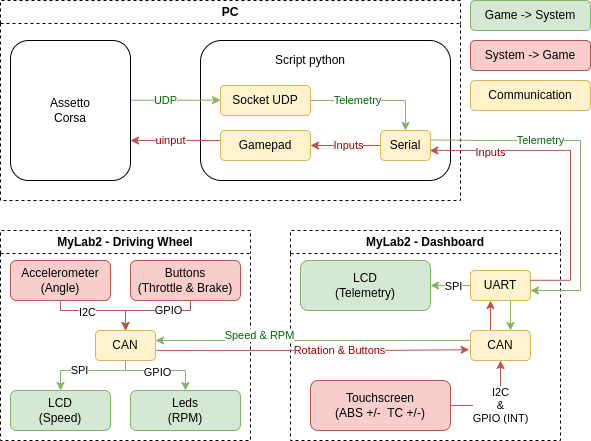

The diagram above was exported from draw.io. Its source (the exported page's mxGraphModel, read from the mxfile embedded in the PNG):
<mxGraphModel dx="976" dy="649" grid="1" gridSize="10" guides="1" tooltips="1" connect="1" arrows="1" fold="1" page="1" pageScale="1" pageWidth="850" pageHeight="1100" math="0" shadow="0">
  <root>
    <mxCell id="0" />
    <mxCell id="1" parent="0" />
    <mxCell id="2" value="PC" style="swimlane;whiteSpace=wrap;html=1;dashed=1;" vertex="1" parent="1">
      <mxGeometry x="120" y="440" width="460" height="200" as="geometry" />
    </mxCell>
    <mxCell id="3" value="" style="rounded=1;whiteSpace=wrap;html=1;" vertex="1" parent="2">
      <mxGeometry x="200" y="40" width="250" height="140" as="geometry" />
    </mxCell>
    <mxCell id="4" value="" style="edgeStyle=orthogonalEdgeStyle;rounded=0;orthogonalLoop=1;jettySize=auto;html=1;startArrow=classic;startFill=1;endArrow=none;endFill=0;fillColor=#d5e8d4;strokeColor=#82b366;" edge="1" parent="2" source="9">
      <mxGeometry relative="1" as="geometry">
        <Array as="points">
          <mxPoint x="150" y="100" />
        </Array>
        <mxPoint x="200" y="99.71" as="sourcePoint" />
        <mxPoint x="110" y="99.73857142857146" as="targetPoint" />
      </mxGeometry>
    </mxCell>
    <mxCell id="5" value="UDP" style="edgeLabel;html=1;align=center;verticalAlign=middle;resizable=0;points=[];fontColor=#006600;" vertex="1" connectable="0" parent="4">
      <mxGeometry x="0.0435" y="-1" relative="1" as="geometry">
        <mxPoint x="2" y="1" as="offset" />
      </mxGeometry>
    </mxCell>
    <mxCell id="6" value="Assetto&lt;div&gt;Corsa&lt;/div&gt;" style="rounded=1;whiteSpace=wrap;html=1;" vertex="1" parent="2">
      <mxGeometry x="10" y="40" width="120" height="140" as="geometry" />
    </mxCell>
    <mxCell id="7" style="edgeStyle=orthogonalEdgeStyle;rounded=0;orthogonalLoop=1;jettySize=auto;html=1;entryX=0.5;entryY=0;entryDx=0;entryDy=0;fillColor=#d5e8d4;strokeColor=#82b366;" edge="1" parent="2" source="9" target="16">
      <mxGeometry relative="1" as="geometry">
        <Array as="points">
          <mxPoint x="405" y="100" />
        </Array>
      </mxGeometry>
    </mxCell>
    <mxCell id="8" value="Telemetry" style="edgeLabel;html=1;align=center;verticalAlign=middle;resizable=0;points=[];fontColor=#006600;" vertex="1" connectable="0" parent="7">
      <mxGeometry x="-0.4" y="2" relative="1" as="geometry">
        <mxPoint x="9" y="2" as="offset" />
      </mxGeometry>
    </mxCell>
    <mxCell id="9" value="Socket UDP" style="rounded=1;whiteSpace=wrap;html=1;fillColor=#fff2cc;strokeColor=#d6b656;" vertex="1" parent="2">
      <mxGeometry x="220" y="85" width="90" height="30" as="geometry" />
    </mxCell>
    <mxCell id="10" style="edgeStyle=orthogonalEdgeStyle;rounded=0;orthogonalLoop=1;jettySize=auto;html=1;fillColor=#f8cecc;strokeColor=#b85450;" edge="1" parent="2">
      <mxGeometry relative="1" as="geometry">
        <Array as="points">
          <mxPoint x="130" y="139.97" />
        </Array>
        <mxPoint x="219.99999999999994" y="139.97" as="sourcePoint" />
        <mxPoint x="130" y="139.97" as="targetPoint" />
      </mxGeometry>
    </mxCell>
    <mxCell id="11" value="uinput" style="edgeLabel;html=1;align=center;verticalAlign=middle;resizable=0;points=[];fontColor=#990000;" vertex="1" connectable="0" parent="10">
      <mxGeometry x="0.2467" y="-3" relative="1" as="geometry">
        <mxPoint x="6" y="3" as="offset" />
      </mxGeometry>
    </mxCell>
    <mxCell id="12" value="Gamepad" style="rounded=1;whiteSpace=wrap;html=1;fillColor=#fff2cc;strokeColor=#d6b656;" vertex="1" parent="2">
      <mxGeometry x="220" y="130" width="90" height="30" as="geometry" />
    </mxCell>
    <mxCell id="13" value="Script python" style="text;html=1;align=center;verticalAlign=middle;whiteSpace=wrap;rounded=0;" vertex="1" parent="2">
      <mxGeometry x="235" y="45" width="150" height="30" as="geometry" />
    </mxCell>
    <mxCell id="14" style="edgeStyle=orthogonalEdgeStyle;rounded=0;orthogonalLoop=1;jettySize=auto;html=1;entryX=1;entryY=0.5;entryDx=0;entryDy=0;fillColor=#f8cecc;strokeColor=#b85450;" edge="1" parent="2" source="16" target="12">
      <mxGeometry relative="1" as="geometry">
        <Array as="points">
          <mxPoint x="405" y="140" />
        </Array>
      </mxGeometry>
    </mxCell>
    <mxCell id="15" value="Inputs" style="edgeLabel;html=1;align=center;verticalAlign=middle;resizable=0;points=[];fontColor=#990000;" vertex="1" connectable="0" parent="14">
      <mxGeometry x="0.0945" y="2" relative="1" as="geometry">
        <mxPoint x="6" y="-2" as="offset" />
      </mxGeometry>
    </mxCell>
    <mxCell id="16" value="Serial" style="rounded=1;whiteSpace=wrap;html=1;fillColor=#fff2cc;strokeColor=#d6b656;" vertex="1" parent="2">
      <mxGeometry x="380" y="130" width="50" height="30" as="geometry" />
    </mxCell>
    <mxCell id="17" value="MyLab2 - Driving Wheel" style="swimlane;whiteSpace=wrap;html=1;dashed=1;" vertex="1" parent="1">
      <mxGeometry x="120" y="670" width="250" height="210" as="geometry" />
    </mxCell>
    <mxCell id="18" value="Accelerometer&lt;div&gt;(Angle)&lt;/div&gt;" style="text;html=1;align=center;verticalAlign=middle;whiteSpace=wrap;rounded=1;strokeColor=#b85450;perimeterSpacing=0;fillColor=#f8cecc;" vertex="1" parent="17">
      <mxGeometry x="10" y="30" width="100" height="40" as="geometry" />
    </mxCell>
    <mxCell id="19" value="Buttons&lt;div&gt;(Throttle &amp;amp; Brake)&lt;/div&gt;" style="text;html=1;align=center;verticalAlign=middle;whiteSpace=wrap;rounded=1;strokeColor=#b85450;perimeterSpacing=0;fillColor=#f8cecc;" vertex="1" parent="17">
      <mxGeometry x="130" y="30" width="110" height="40" as="geometry" />
    </mxCell>
    <mxCell id="20" value="LCD&lt;div&gt;(Speed)&lt;/div&gt;" style="text;html=1;align=center;verticalAlign=middle;whiteSpace=wrap;rounded=1;strokeColor=#82b366;perimeterSpacing=0;fillColor=#d5e8d4;" vertex="1" parent="17">
      <mxGeometry x="10" y="160" width="100" height="40" as="geometry" />
    </mxCell>
    <mxCell id="21" style="edgeStyle=orthogonalEdgeStyle;rounded=0;orthogonalLoop=1;jettySize=auto;html=1;entryX=0.5;entryY=0;entryDx=0;entryDy=0;fillColor=#d5e8d4;strokeColor=#82b366;" edge="1" parent="17" source="23" target="20">
      <mxGeometry relative="1" as="geometry">
        <Array as="points">
          <mxPoint x="125" y="140" />
          <mxPoint x="60" y="140" />
        </Array>
      </mxGeometry>
    </mxCell>
    <mxCell id="22" value="SPI" style="edgeLabel;html=1;align=center;verticalAlign=middle;resizable=0;points=[];" vertex="1" connectable="0" parent="21">
      <mxGeometry x="0.1789" relative="1" as="geometry">
        <mxPoint as="offset" />
      </mxGeometry>
    </mxCell>
    <mxCell id="23" value="CAN" style="text;html=1;align=center;verticalAlign=middle;whiteSpace=wrap;rounded=1;strokeColor=#d6b656;perimeterSpacing=0;fillColor=#fff2cc;" vertex="1" parent="17">
      <mxGeometry x="95" y="100" width="60" height="30" as="geometry" />
    </mxCell>
    <mxCell id="24" style="edgeStyle=orthogonalEdgeStyle;rounded=0;orthogonalLoop=1;jettySize=auto;html=1;entryX=0.5;entryY=0;entryDx=0;entryDy=0;fillColor=#f8cecc;strokeColor=#b85450;" edge="1" parent="17" source="18" target="23">
      <mxGeometry relative="1" as="geometry">
        <mxPoint x="140" y="89" as="targetPoint" />
        <Array as="points">
          <mxPoint x="60" y="80" />
          <mxPoint x="125" y="80" />
        </Array>
      </mxGeometry>
    </mxCell>
    <mxCell id="25" value="I2C" style="edgeLabel;html=1;align=center;verticalAlign=middle;resizable=0;points=[];" vertex="1" connectable="0" parent="24">
      <mxGeometry x="-0.2184" y="-2" relative="1" as="geometry">
        <mxPoint as="offset" />
      </mxGeometry>
    </mxCell>
    <mxCell id="26" style="edgeStyle=orthogonalEdgeStyle;rounded=0;orthogonalLoop=1;jettySize=auto;html=1;entryX=0.5;entryY=0;entryDx=0;entryDy=0;fillColor=#f8cecc;strokeColor=#b85450;" edge="1" parent="17" source="19" target="23">
      <mxGeometry relative="1" as="geometry">
        <Array as="points">
          <mxPoint x="190" y="80" />
          <mxPoint x="125" y="80" />
        </Array>
      </mxGeometry>
    </mxCell>
    <mxCell id="27" value="GPIO" style="edgeLabel;html=1;align=center;verticalAlign=middle;resizable=0;points=[];" vertex="1" connectable="0" parent="26">
      <mxGeometry x="-0.3342" y="-1" relative="1" as="geometry">
        <mxPoint y="1" as="offset" />
      </mxGeometry>
    </mxCell>
    <mxCell id="28" value="MyLab2 - Dashboard" style="swimlane;whiteSpace=wrap;html=1;dashed=1;" vertex="1" parent="1">
      <mxGeometry x="410" y="670" width="270" height="210" as="geometry" />
    </mxCell>
    <mxCell id="29" value="UART" style="text;html=1;align=center;verticalAlign=middle;whiteSpace=wrap;rounded=1;strokeColor=#d6b656;perimeterSpacing=0;fillColor=#fff2cc;" vertex="1" parent="28">
      <mxGeometry x="180" y="40" width="60" height="30" as="geometry" />
    </mxCell>
    <mxCell id="30" value="LCD&lt;div&gt;(Telemetry)&lt;/div&gt;" style="text;html=1;align=center;verticalAlign=middle;whiteSpace=wrap;rounded=1;strokeColor=#82b366;perimeterSpacing=0;fillColor=#d5e8d4;" vertex="1" parent="28">
      <mxGeometry x="10" y="30" width="130" height="50" as="geometry" />
    </mxCell>
    <mxCell id="31" style="edgeStyle=orthogonalEdgeStyle;rounded=0;orthogonalLoop=1;jettySize=auto;html=1;fillColor=#f8cecc;strokeColor=#b85450;" edge="1" parent="28" source="35">
      <mxGeometry relative="1" as="geometry">
        <mxPoint x="200" y="70" as="targetPoint" />
        <Array as="points">
          <mxPoint x="200" y="70" />
        </Array>
      </mxGeometry>
    </mxCell>
    <mxCell id="32" style="edgeStyle=orthogonalEdgeStyle;rounded=0;orthogonalLoop=1;jettySize=auto;html=1;entryX=1;entryY=0.5;entryDx=0;entryDy=0;fillColor=#d5e8d4;strokeColor=#82b366;" edge="1" parent="28" source="29" target="30">
      <mxGeometry relative="1" as="geometry" />
    </mxCell>
    <mxCell id="33" value="SPI" style="edgeLabel;html=1;align=center;verticalAlign=middle;resizable=0;points=[];" vertex="1" connectable="0" parent="32">
      <mxGeometry x="-0.1687" y="1" relative="1" as="geometry">
        <mxPoint as="offset" />
      </mxGeometry>
    </mxCell>
    <mxCell id="34" value="Leds&lt;div&gt;(RPM)&lt;/div&gt;" style="text;html=1;align=center;verticalAlign=middle;whiteSpace=wrap;rounded=1;strokeColor=#82b366;perimeterSpacing=0;fillColor=#d5e8d4;" vertex="1" parent="28">
      <mxGeometry x="-160" y="160" width="110" height="40" as="geometry" />
    </mxCell>
    <mxCell id="35" value="CAN" style="text;html=1;align=center;verticalAlign=middle;whiteSpace=wrap;rounded=1;strokeColor=#d6b656;fillColor=#fff2cc;" vertex="1" parent="28">
      <mxGeometry x="180" y="100" width="60" height="30" as="geometry" />
    </mxCell>
    <mxCell id="36" style="edgeStyle=orthogonalEdgeStyle;rounded=0;orthogonalLoop=1;jettySize=auto;html=1;entryX=0.5;entryY=1;entryDx=0;entryDy=0;fillColor=#f8cecc;strokeColor=#b85450;" edge="1" parent="28" source="38" target="35">
      <mxGeometry relative="1" as="geometry" />
    </mxCell>
    <mxCell id="37" value="I2C&lt;div&gt;&amp;amp;&lt;/div&gt;&lt;div&gt;GPIO (INT)&lt;/div&gt;" style="edgeLabel;html=1;align=center;verticalAlign=middle;resizable=0;points=[];" vertex="1" connectable="0" parent="36">
      <mxGeometry x="-0.3895" relative="1" as="geometry">
        <mxPoint x="21" as="offset" />
      </mxGeometry>
    </mxCell>
    <mxCell id="38" value="Touchscreen&lt;div&gt;(ABS +/-&amp;nbsp; TC +/-)&lt;/div&gt;" style="text;html=1;align=center;verticalAlign=middle;whiteSpace=wrap;rounded=1;strokeColor=#b85450;perimeterSpacing=0;fillColor=#f8cecc;" vertex="1" parent="28">
      <mxGeometry x="20" y="150" width="140" height="50" as="geometry" />
    </mxCell>
    <mxCell id="39" style="edgeStyle=orthogonalEdgeStyle;rounded=0;orthogonalLoop=1;jettySize=auto;html=1;entryX=0.667;entryY=1;entryDx=0;entryDy=0;entryPerimeter=0;startArrow=classic;startFill=1;endArrow=none;endFill=0;fillColor=#d5e8d4;strokeColor=#82b366;" edge="1" parent="28" target="29">
      <mxGeometry relative="1" as="geometry">
        <mxPoint x="220" y="100" as="sourcePoint" />
        <mxPoint x="210" y="80" as="targetPoint" />
        <Array as="points">
          <mxPoint x="220" y="100" />
        </Array>
      </mxGeometry>
    </mxCell>
    <mxCell id="40" style="edgeStyle=orthogonalEdgeStyle;rounded=0;orthogonalLoop=1;jettySize=auto;html=1;entryX=0.993;entryY=0.326;entryDx=0;entryDy=0;startArrow=classic;startFill=1;entryPerimeter=0;endArrow=none;endFill=0;fillColor=#f8cecc;strokeColor=#b85450;exitX=0.986;exitY=0.664;exitDx=0;exitDy=0;exitPerimeter=0;" edge="1" source="16" target="29" parent="1">
      <mxGeometry relative="1" as="geometry">
        <mxPoint x="600" y="590" as="sourcePoint" />
        <Array as="points">
          <mxPoint x="690" y="590" />
          <mxPoint x="690" y="720" />
        </Array>
      </mxGeometry>
    </mxCell>
    <mxCell id="41" value="Inputs" style="edgeLabel;html=1;align=center;verticalAlign=middle;resizable=0;points=[];fontColor=#990000;" vertex="1" connectable="0" parent="40">
      <mxGeometry x="-0.0491" y="-1" relative="1" as="geometry">
        <mxPoint x="-79" y="-6" as="offset" />
      </mxGeometry>
    </mxCell>
    <mxCell id="42" style="edgeStyle=orthogonalEdgeStyle;rounded=0;orthogonalLoop=1;jettySize=auto;html=1;startArrow=classic;startFill=1;endArrow=none;endFill=0;fillColor=#d5e8d4;strokeColor=#82b366;entryX=1.013;entryY=0.315;entryDx=0;entryDy=0;entryPerimeter=0;" edge="1" source="29" target="16" parent="1">
      <mxGeometry relative="1" as="geometry">
        <mxPoint x="601" y="570" as="targetPoint" />
        <Array as="points">
          <mxPoint x="700" y="730" />
          <mxPoint x="700" y="580" />
          <mxPoint x="601" y="580" />
        </Array>
      </mxGeometry>
    </mxCell>
    <mxCell id="43" value="Telemetry" style="edgeLabel;html=1;align=center;verticalAlign=middle;resizable=0;points=[];fontColor=#006600;" vertex="1" connectable="0" parent="42">
      <mxGeometry x="0.0599" y="-1" relative="1" as="geometry">
        <mxPoint x="-41" y="-15" as="offset" />
      </mxGeometry>
    </mxCell>
    <mxCell id="44" value="Game -&amp;gt; System" style="rounded=1;whiteSpace=wrap;html=1;fillColor=#d5e8d4;strokeColor=#82b366;" vertex="1" parent="1">
      <mxGeometry x="590" y="440" width="120" height="30" as="geometry" />
    </mxCell>
    <mxCell id="45" value="System -&amp;gt; Game" style="rounded=1;whiteSpace=wrap;html=1;fillColor=#f8cecc;strokeColor=#b85450;" vertex="1" parent="1">
      <mxGeometry x="590" y="480" width="120" height="30" as="geometry" />
    </mxCell>
    <mxCell id="46" value="Communication" style="rounded=1;whiteSpace=wrap;html=1;fillColor=#fff2cc;strokeColor=#d6b656;" vertex="1" parent="1">
      <mxGeometry x="590" y="520" width="120" height="30" as="geometry" />
    </mxCell>
    <mxCell id="47" style="edgeStyle=orthogonalEdgeStyle;rounded=0;orthogonalLoop=1;jettySize=auto;html=1;entryX=1;entryY=0.333;entryDx=0;entryDy=0;entryPerimeter=0;fillColor=#d5e8d4;strokeColor=#82b366;" edge="1" source="35" target="23" parent="1">
      <mxGeometry relative="1" as="geometry">
        <Array as="points">
          <mxPoint x="350" y="780" />
          <mxPoint x="350" y="780" />
        </Array>
      </mxGeometry>
    </mxCell>
    <mxCell id="48" value="Speed &amp;amp; RPM" style="edgeLabel;html=1;align=center;verticalAlign=middle;resizable=0;points=[];fontColor=#006600;" vertex="1" connectable="0" parent="47">
      <mxGeometry x="0.1608" relative="1" as="geometry">
        <mxPoint x="-28" y="-5" as="offset" />
      </mxGeometry>
    </mxCell>
    <mxCell id="49" style="edgeStyle=orthogonalEdgeStyle;rounded=0;orthogonalLoop=1;jettySize=auto;html=1;entryX=-0.023;entryY=0.641;entryDx=0;entryDy=0;entryPerimeter=0;exitX=1.016;exitY=0.664;exitDx=0;exitDy=0;exitPerimeter=0;fillColor=#f8cecc;strokeColor=#b85450;" edge="1" source="23" target="35" parent="1">
      <mxGeometry relative="1" as="geometry">
        <Array as="points">
          <mxPoint x="509" y="790" />
        </Array>
      </mxGeometry>
    </mxCell>
    <mxCell id="50" value="Rotation &amp;amp; Buttons" style="edgeLabel;html=1;align=center;verticalAlign=middle;resizable=0;points=[];fontColor=#990000;" vertex="1" connectable="0" parent="49">
      <mxGeometry x="-0.0901" relative="1" as="geometry">
        <mxPoint x="40" as="offset" />
      </mxGeometry>
    </mxCell>
    <mxCell id="51" style="edgeStyle=orthogonalEdgeStyle;rounded=0;orthogonalLoop=1;jettySize=auto;html=1;entryX=0.5;entryY=0;entryDx=0;entryDy=0;fillColor=#d5e8d4;strokeColor=#82b366;" edge="1" source="23" target="34" parent="1">
      <mxGeometry relative="1" as="geometry">
        <Array as="points">
          <mxPoint x="245" y="810" />
          <mxPoint x="305" y="810" />
        </Array>
      </mxGeometry>
    </mxCell>
    <mxCell id="52" value="GPIO" style="edgeLabel;html=1;align=center;verticalAlign=middle;resizable=0;points=[];" vertex="1" connectable="0" parent="51">
      <mxGeometry x="-0.0778" y="-2" relative="1" as="geometry">
        <mxPoint as="offset" />
      </mxGeometry>
    </mxCell>
  </root>
</mxGraphModel>